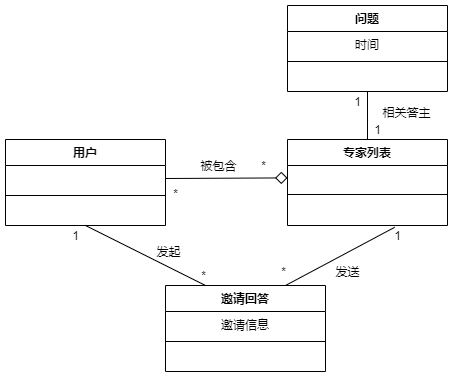

The diagram above was exported from draw.io. Its source (the exported page's mxGraphModel, read from the mxfile embedded in the PNG):
<mxGraphModel dx="1086" dy="806" grid="1" gridSize="10" guides="1" tooltips="1" connect="1" arrows="1" fold="1" page="1" pageScale="1" pageWidth="1169" pageHeight="1654" math="0" shadow="0">
  <root>
    <mxCell id="0" />
    <mxCell id="1" parent="0" />
    <mxCell id="u9RrTPBKPkerYzNeCmie-1" value="1" style="text;html=1;align=center;verticalAlign=middle;resizable=0;points=[];autosize=1;" parent="1" vertex="1">
      <mxGeometry x="572" y="264" width="20" height="20" as="geometry" />
    </mxCell>
    <mxCell id="u9RrTPBKPkerYzNeCmie-3" style="edgeStyle=none;rounded=0;orthogonalLoop=1;jettySize=auto;html=1;exitX=0.5;exitY=1;exitDx=0;exitDy=0;entryX=0.5;entryY=0;entryDx=0;entryDy=0;endArrow=none;endFill=0;endSize=10;targetPerimeterSpacing=0;" parent="1" source="u9RrTPBKPkerYzNeCmie-17" target="u9RrTPBKPkerYzNeCmie-21" edge="1">
      <mxGeometry relative="1" as="geometry" />
    </mxCell>
    <mxCell id="u9RrTPBKPkerYzNeCmie-4" value="相关答主" style="text;html=1;align=center;verticalAlign=middle;resizable=0;points=[];labelBackgroundColor=#ffffff;" parent="u9RrTPBKPkerYzNeCmie-3" vertex="1" connectable="0">
      <mxGeometry x="0.0917" y="10" relative="1" as="geometry">
        <mxPoint x="28" y="-6" as="offset" />
      </mxGeometry>
    </mxCell>
    <mxCell id="u9RrTPBKPkerYzNeCmie-7" value="被包含" style="text;html=1;align=center;verticalAlign=middle;resizable=0;points=[];autosize=1;" parent="1" vertex="1">
      <mxGeometry x="398" y="300" width="50" height="20" as="geometry" />
    </mxCell>
    <mxCell id="u9RrTPBKPkerYzNeCmie-8" value="*" style="text;html=1;align=center;verticalAlign=middle;resizable=0;points=[];autosize=1;" parent="1" vertex="1">
      <mxGeometry x="370" y="328" width="20" height="20" as="geometry" />
    </mxCell>
    <mxCell id="u9RrTPBKPkerYzNeCmie-9" value="*" style="text;html=1;align=center;verticalAlign=middle;resizable=0;points=[];autosize=1;" parent="1" vertex="1">
      <mxGeometry x="458" y="300" width="20" height="20" as="geometry" />
    </mxCell>
    <mxCell id="u9RrTPBKPkerYzNeCmie-13" value="1" style="text;html=1;align=center;verticalAlign=middle;resizable=0;points=[];autosize=1;" parent="1" vertex="1">
      <mxGeometry x="552" y="236" width="20" height="20" as="geometry" />
    </mxCell>
    <mxCell id="u9RrTPBKPkerYzNeCmie-17" value="问题" style="swimlane;fontStyle=1;align=center;verticalAlign=top;childLayout=stackLayout;horizontal=1;startSize=26;horizontalStack=0;resizeParent=1;resizeParentMax=0;resizeLast=0;collapsible=1;marginBottom=0;" parent="1" vertex="1">
      <mxGeometry x="492" y="150" width="160" height="86" as="geometry" />
    </mxCell>
    <mxCell id="u9RrTPBKPkerYzNeCmie-18" value="时间" style="text;strokeColor=none;fillColor=none;align=center;verticalAlign=middle;spacingLeft=4;spacingRight=4;overflow=hidden;rotatable=0;points=[[0,0.5],[1,0.5]];portConstraint=eastwest;" parent="u9RrTPBKPkerYzNeCmie-17" vertex="1">
      <mxGeometry y="26" width="160" height="26" as="geometry" />
    </mxCell>
    <mxCell id="u9RrTPBKPkerYzNeCmie-19" value="" style="line;strokeWidth=1;fillColor=none;align=left;verticalAlign=middle;spacingTop=-1;spacingLeft=3;spacingRight=3;rotatable=0;labelPosition=right;points=[];portConstraint=eastwest;" parent="u9RrTPBKPkerYzNeCmie-17" vertex="1">
      <mxGeometry y="52" width="160" height="8" as="geometry" />
    </mxCell>
    <mxCell id="u9RrTPBKPkerYzNeCmie-20" value=" " style="text;strokeColor=none;fillColor=none;align=left;verticalAlign=top;spacingLeft=4;spacingRight=4;overflow=hidden;rotatable=0;points=[[0,0.5],[1,0.5]];portConstraint=eastwest;" parent="u9RrTPBKPkerYzNeCmie-17" vertex="1">
      <mxGeometry y="60" width="160" height="26" as="geometry" />
    </mxCell>
    <mxCell id="u9RrTPBKPkerYzNeCmie-21" value="专家列表" style="swimlane;fontStyle=1;align=center;verticalAlign=top;childLayout=stackLayout;horizontal=1;startSize=26;horizontalStack=0;resizeParent=1;resizeParentMax=0;resizeLast=0;collapsible=1;marginBottom=0;" parent="1" vertex="1">
      <mxGeometry x="492" y="284" width="160" height="86" as="geometry" />
    </mxCell>
    <mxCell id="u9RrTPBKPkerYzNeCmie-22" value=" " style="text;strokeColor=none;fillColor=none;align=center;verticalAlign=middle;spacingLeft=4;spacingRight=4;overflow=hidden;rotatable=0;points=[[0,0.5],[1,0.5]];portConstraint=eastwest;" parent="u9RrTPBKPkerYzNeCmie-21" vertex="1">
      <mxGeometry y="26" width="160" height="24" as="geometry" />
    </mxCell>
    <mxCell id="u9RrTPBKPkerYzNeCmie-23" value="" style="line;strokeWidth=1;fillColor=none;align=left;verticalAlign=middle;spacingTop=-1;spacingLeft=3;spacingRight=3;rotatable=0;labelPosition=right;points=[];portConstraint=eastwest;" parent="u9RrTPBKPkerYzNeCmie-21" vertex="1">
      <mxGeometry y="50" width="160" height="10" as="geometry" />
    </mxCell>
    <mxCell id="u9RrTPBKPkerYzNeCmie-24" value=" " style="text;strokeColor=none;fillColor=none;align=left;verticalAlign=top;spacingLeft=4;spacingRight=4;overflow=hidden;rotatable=0;points=[[0,0.5],[1,0.5]];portConstraint=eastwest;" parent="u9RrTPBKPkerYzNeCmie-21" vertex="1">
      <mxGeometry y="60" width="160" height="26" as="geometry" />
    </mxCell>
    <mxCell id="u9RrTPBKPkerYzNeCmie-5" value="" style="edgeStyle=none;rounded=0;orthogonalLoop=1;jettySize=auto;html=1;endArrow=diamond;endFill=0;endSize=10;targetPerimeterSpacing=0;exitX=1;exitY=0.5;exitDx=0;exitDy=0;" parent="1" source="u9RrTPBKPkerYzNeCmie-30" target="u9RrTPBKPkerYzNeCmie-22" edge="1">
      <mxGeometry relative="1" as="geometry">
        <mxPoint x="757" y="333" as="sourcePoint" />
      </mxGeometry>
    </mxCell>
    <mxCell id="u9RrTPBKPkerYzNeCmie-48" style="edgeStyle=none;rounded=0;orthogonalLoop=1;jettySize=auto;html=1;exitX=0.5;exitY=1;exitDx=0;exitDy=0;entryX=0.25;entryY=0;entryDx=0;entryDy=0;endArrow=none;endFill=0;" parent="1" source="u9RrTPBKPkerYzNeCmie-29" target="u9RrTPBKPkerYzNeCmie-44" edge="1">
      <mxGeometry relative="1" as="geometry" />
    </mxCell>
    <mxCell id="u9RrTPBKPkerYzNeCmie-29" value="用户" style="swimlane;fontStyle=1;align=center;verticalAlign=top;childLayout=stackLayout;horizontal=1;startSize=26;horizontalStack=0;resizeParent=1;resizeParentMax=0;resizeLast=0;collapsible=1;marginBottom=0;" parent="1" vertex="1">
      <mxGeometry x="210" y="284" width="160" height="86" as="geometry" />
    </mxCell>
    <mxCell id="u9RrTPBKPkerYzNeCmie-30" value=" " style="text;strokeColor=none;fillColor=none;align=left;verticalAlign=top;spacingLeft=4;spacingRight=4;overflow=hidden;rotatable=0;points=[[0,0.5],[1,0.5]];portConstraint=eastwest;" parent="u9RrTPBKPkerYzNeCmie-29" vertex="1">
      <mxGeometry y="26" width="160" height="26" as="geometry" />
    </mxCell>
    <mxCell id="u9RrTPBKPkerYzNeCmie-31" value="" style="line;strokeWidth=1;fillColor=none;align=left;verticalAlign=middle;spacingTop=-1;spacingLeft=3;spacingRight=3;rotatable=0;labelPosition=right;points=[];portConstraint=eastwest;" parent="u9RrTPBKPkerYzNeCmie-29" vertex="1">
      <mxGeometry y="52" width="160" height="8" as="geometry" />
    </mxCell>
    <mxCell id="u9RrTPBKPkerYzNeCmie-32" value=" " style="text;strokeColor=none;fillColor=none;align=left;verticalAlign=top;spacingLeft=4;spacingRight=4;overflow=hidden;rotatable=0;points=[[0,0.5],[1,0.5]];portConstraint=eastwest;" parent="u9RrTPBKPkerYzNeCmie-29" vertex="1">
      <mxGeometry y="60" width="160" height="26" as="geometry" />
    </mxCell>
    <mxCell id="u9RrTPBKPkerYzNeCmie-52" style="edgeStyle=none;rounded=0;orthogonalLoop=1;jettySize=auto;html=1;exitX=0.75;exitY=0;exitDx=0;exitDy=0;entryX=0.67;entryY=1.069;entryDx=0;entryDy=0;entryPerimeter=0;endArrow=none;endFill=0;" parent="1" source="u9RrTPBKPkerYzNeCmie-44" target="u9RrTPBKPkerYzNeCmie-24" edge="1">
      <mxGeometry relative="1" as="geometry" />
    </mxCell>
    <mxCell id="u9RrTPBKPkerYzNeCmie-44" value="邀请回答" style="swimlane;fontStyle=1;align=center;verticalAlign=top;childLayout=stackLayout;horizontal=1;startSize=26;horizontalStack=0;resizeParent=1;resizeParentMax=0;resizeLast=0;collapsible=1;marginBottom=0;" parent="1" vertex="1">
      <mxGeometry x="370" y="430" width="160" height="86" as="geometry" />
    </mxCell>
    <mxCell id="u9RrTPBKPkerYzNeCmie-45" value="邀请信息" style="text;strokeColor=none;fillColor=none;align=center;verticalAlign=middle;spacingLeft=4;spacingRight=4;overflow=hidden;rotatable=0;points=[[0,0.5],[1,0.5]];portConstraint=eastwest;" parent="u9RrTPBKPkerYzNeCmie-44" vertex="1">
      <mxGeometry y="26" width="160" height="26" as="geometry" />
    </mxCell>
    <mxCell id="u9RrTPBKPkerYzNeCmie-46" value="" style="line;strokeWidth=1;fillColor=none;align=left;verticalAlign=middle;spacingTop=-1;spacingLeft=3;spacingRight=3;rotatable=0;labelPosition=right;points=[];portConstraint=eastwest;" parent="u9RrTPBKPkerYzNeCmie-44" vertex="1">
      <mxGeometry y="52" width="160" height="8" as="geometry" />
    </mxCell>
    <mxCell id="u9RrTPBKPkerYzNeCmie-47" value=" " style="text;strokeColor=none;fillColor=none;align=left;verticalAlign=top;spacingLeft=4;spacingRight=4;overflow=hidden;rotatable=0;points=[[0,0.5],[1,0.5]];portConstraint=eastwest;" parent="u9RrTPBKPkerYzNeCmie-44" vertex="1">
      <mxGeometry y="60" width="160" height="26" as="geometry" />
    </mxCell>
    <mxCell id="u9RrTPBKPkerYzNeCmie-49" value="1" style="text;html=1;align=center;verticalAlign=middle;resizable=0;points=[];autosize=1;" parent="1" vertex="1">
      <mxGeometry x="270" y="370" width="20" height="20" as="geometry" />
    </mxCell>
    <mxCell id="u9RrTPBKPkerYzNeCmie-50" value="*" style="text;html=1;align=center;verticalAlign=middle;resizable=0;points=[];autosize=1;" parent="1" vertex="1">
      <mxGeometry x="398" y="410" width="20" height="20" as="geometry" />
    </mxCell>
    <mxCell id="u9RrTPBKPkerYzNeCmie-51" value="发起" style="text;html=1;align=center;verticalAlign=middle;resizable=0;points=[];autosize=1;" parent="1" vertex="1">
      <mxGeometry x="353" y="386" width="40" height="20" as="geometry" />
    </mxCell>
    <mxCell id="u9RrTPBKPkerYzNeCmie-54" value="*" style="text;html=1;align=center;verticalAlign=middle;resizable=0;points=[];autosize=1;" parent="1" vertex="1">
      <mxGeometry x="478" y="406" width="20" height="20" as="geometry" />
    </mxCell>
    <mxCell id="u9RrTPBKPkerYzNeCmie-55" value="1" style="text;html=1;align=center;verticalAlign=middle;resizable=0;points=[];autosize=1;" parent="1" vertex="1">
      <mxGeometry x="592" y="370" width="20" height="20" as="geometry" />
    </mxCell>
    <mxCell id="u9RrTPBKPkerYzNeCmie-56" value="发送" style="text;html=1;align=center;verticalAlign=middle;resizable=0;points=[];autosize=1;" parent="1" vertex="1">
      <mxGeometry x="532" y="406" width="40" height="20" as="geometry" />
    </mxCell>
  </root>
</mxGraphModel>